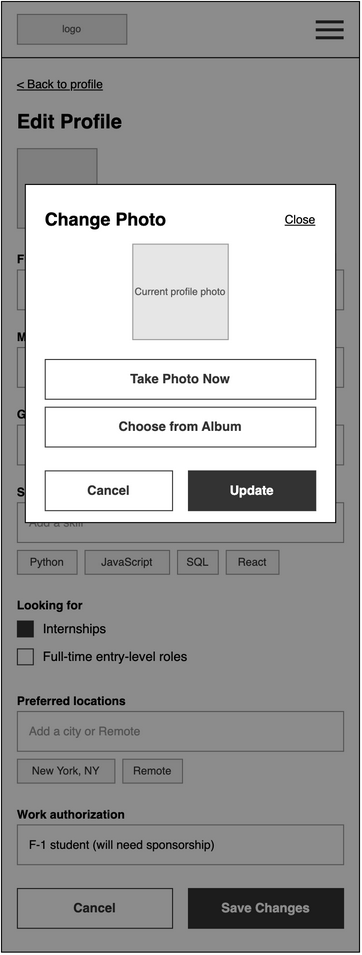

The diagram above was exported from draw.io. Its source (the exported page's mxGraphModel, read from the mxfile embedded in the PNG):
<mxGraphModel grid="1" page="0" gridSize="8" guides="1" tooltips="1" connect="1" arrows="1" fold="1" pageScale="1" pageWidth="850" pageHeight="1100" math="0" shadow="0">
  <root>
    <mxCell id="0" />
    <mxCell id="1" parent="0" />
    <mxCell id="change-photo-wf21-2" parent="1" style="html=1;whiteSpace=wrap;fontFamily=Helvetica;rounded=0;fillColor=#FFFFFF;strokeColor=#000000;" value="" vertex="1">
      <mxGeometry height="956" width="360" as="geometry" />
    </mxCell>
    <mxCell id="change-photo-wf21-3" parent="1" style="html=1;whiteSpace=wrap;fontFamily=Helvetica;rounded=0;fillColor=#E6E6E6;strokeColor=#999999;fontColor=#555555;fontSize=10;" value="logo" vertex="1">
      <mxGeometry height="30" width="110" x="16" y="13" as="geometry" />
    </mxCell>
    <mxCell id="change-photo-wf21-4" parent="1" style="html=1;whiteSpace=wrap;fontFamily=Helvetica;rounded=0;fillColor=#333333;strokeColor=none;" value="" vertex="1">
      <mxGeometry height="3" width="28" x="316" y="19" as="geometry" />
    </mxCell>
    <mxCell id="change-photo-wf21-5" parent="1" style="html=1;whiteSpace=wrap;fontFamily=Helvetica;rounded=0;fillColor=#333333;strokeColor=none;" value="" vertex="1">
      <mxGeometry height="3" width="28" x="316" y="27" as="geometry" />
    </mxCell>
    <mxCell id="change-photo-wf21-6" parent="1" style="html=1;whiteSpace=wrap;fontFamily=Helvetica;rounded=0;fillColor=#333333;strokeColor=none;" value="" vertex="1">
      <mxGeometry height="3" width="28" x="316" y="35" as="geometry" />
    </mxCell>
    <mxCell id="change-photo-wf21-7" parent="1" style="html=1;whiteSpace=wrap;fontFamily=Helvetica;fillColor=#000000;strokeColor=none;rounded=0;" value="" vertex="1">
      <mxGeometry height="1" width="360" y="56" as="geometry" />
    </mxCell>
    <mxCell id="change-photo-wf21-8" parent="1" style="html=1;whiteSpace=wrap;fontFamily=Helvetica;text;strokeColor=none;fillColor=none;spacing=0;overflow=visible;fontSize=12;fontStyle=4;fontColor=#000000;align=left;verticalAlign=top;rounded=0;" value="&amp;lt; Back to profile" vertex="1">
      <mxGeometry height="16" width="200" x="16" y="72" as="geometry" />
    </mxCell>
    <mxCell id="change-photo-wf21-9" parent="1" style="html=1;whiteSpace=wrap;fontFamily=Helvetica;text;strokeColor=none;fillColor=none;spacing=0;overflow=visible;fontSize=20;fontStyle=1;fontColor=#000000;align=left;verticalAlign=top;rounded=0;" value="Edit Profile" vertex="1">
      <mxGeometry height="28" width="328" x="16" y="104" as="geometry" />
    </mxCell>
    <mxCell id="change-photo-wf21-10" parent="1" style="html=1;whiteSpace=wrap;fontFamily=Helvetica;rounded=0;fillColor=#E6E6E6;strokeColor=#999999;fontColor=#555555;fontSize=10;" value="user photo" vertex="1">
      <mxGeometry height="80" width="80" x="16" y="148" as="geometry" />
    </mxCell>
    <mxCell id="change-photo-wf21-11" parent="1" style="html=1;whiteSpace=wrap;fontFamily=Helvetica;text;strokeColor=none;fillColor=none;spacing=0;overflow=visible;fontSize=12;fontStyle=4;fontColor=#000000;align=left;verticalAlign=top;rounded=0;" value="Change photo" vertex="1">
      <mxGeometry height="18" width="150" x="112" y="180" as="geometry" />
    </mxCell>
    <mxCell id="change-photo-wf21-12" parent="1" style="html=1;whiteSpace=wrap;fontFamily=Helvetica;text;strokeColor=none;fillColor=none;spacing=0;overflow=visible;fontSize=12;fontStyle=1;fontColor=#000000;align=left;verticalAlign=top;rounded=0;" value="Full name" vertex="1">
      <mxGeometry height="16" width="328" x="16" y="248" as="geometry" />
    </mxCell>
    <mxCell id="change-photo-wf21-13" parent="1" style="html=1;whiteSpace=wrap;fontFamily=Helvetica;rounded=0;fillColor=#FFFFFF;strokeColor=#999999;align=left;verticalAlign=middle;spacingLeft=10;spacingTop=0;spacingRight=10;fontSize=12;fontColor=#000000;" value="Myra Rafiq" vertex="1">
      <mxGeometry height="40" width="328" x="16" y="270" as="geometry" />
    </mxCell>
    <mxCell id="change-photo-wf21-14" parent="1" style="html=1;whiteSpace=wrap;fontFamily=Helvetica;text;strokeColor=none;fillColor=none;spacing=0;overflow=visible;fontSize=12;fontStyle=1;fontColor=#000000;align=left;verticalAlign=top;rounded=0;" value="Major" vertex="1">
      <mxGeometry height="16" width="328" x="16" y="326" as="geometry" />
    </mxCell>
    <mxCell id="change-photo-wf21-15" parent="1" style="html=1;whiteSpace=wrap;fontFamily=Helvetica;rounded=0;fillColor=#FFFFFF;strokeColor=#999999;align=left;verticalAlign=middle;spacingLeft=10;spacingTop=0;spacingRight=10;fontSize=12;fontColor=#000000;" value="Computer Science" vertex="1">
      <mxGeometry height="40" width="328" x="16" y="348" as="geometry" />
    </mxCell>
    <mxCell id="change-photo-wf21-16" parent="1" style="html=1;whiteSpace=wrap;fontFamily=Helvetica;text;strokeColor=none;fillColor=none;spacing=0;overflow=visible;fontSize=12;fontStyle=1;fontColor=#000000;align=left;verticalAlign=top;rounded=0;" value="Graduation date" vertex="1">
      <mxGeometry height="16" width="328" x="16" y="404" as="geometry" />
    </mxCell>
    <mxCell id="change-photo-wf21-17" parent="1" style="html=1;whiteSpace=wrap;fontFamily=Helvetica;rounded=0;fillColor=#FFFFFF;strokeColor=#999999;align=left;verticalAlign=middle;spacingLeft=10;spacingTop=0;spacingRight=10;fontSize=12;fontColor=#000000;" value="May 2028" vertex="1">
      <mxGeometry height="40" width="328" x="16" y="426" as="geometry" />
    </mxCell>
    <mxCell id="change-photo-wf21-19" parent="1" style="html=1;whiteSpace=wrap;fontFamily=Helvetica;text;strokeColor=none;fillColor=none;spacing=0;overflow=visible;fontSize=12;fontStyle=1;fontColor=#000000;align=left;verticalAlign=top;rounded=0;" value="Skills" vertex="1">
      <mxGeometry height="16" width="328" x="16" y="482" as="geometry" />
    </mxCell>
    <mxCell id="change-photo-wf21-20" parent="1" style="html=1;whiteSpace=wrap;fontFamily=Helvetica;rounded=0;fillColor=#FFFFFF;strokeColor=#999999;align=left;verticalAlign=middle;spacingLeft=10;spacingTop=0;spacingRight=10;fontSize=12;fontColor=#999999;" value="Add a skill" vertex="1">
      <mxGeometry height="40" width="328" x="16" y="504" as="geometry" />
    </mxCell>
    <mxCell id="change-photo-wf21-21" parent="1" style="html=1;whiteSpace=wrap;fontFamily=Helvetica;rounded=0;arcSize=0;fontSize=11;fillColor=#F2F2F2;strokeColor=#999999;fontColor=#333333;" value="Python" vertex="1">
      <mxGeometry height="24" width="60" x="16" y="552" as="geometry" />
    </mxCell>
    <mxCell id="change-photo-wf21-22" parent="1" style="html=1;whiteSpace=wrap;fontFamily=Helvetica;rounded=0;arcSize=0;fontSize=11;fillColor=#F2F2F2;strokeColor=#999999;fontColor=#333333;" value="JavaScript" vertex="1">
      <mxGeometry height="24" width="85" x="84" y="552" as="geometry" />
    </mxCell>
    <mxCell id="change-photo-wf21-23" parent="1" style="html=1;whiteSpace=wrap;fontFamily=Helvetica;rounded=0;arcSize=0;fontSize=11;fillColor=#F2F2F2;strokeColor=#999999;fontColor=#333333;" value="SQL" vertex="1">
      <mxGeometry height="24" width="41" x="177" y="552" as="geometry" />
    </mxCell>
    <mxCell id="change-photo-wf21-24" parent="1" style="html=1;whiteSpace=wrap;fontFamily=Helvetica;rounded=0;arcSize=0;fontSize=11;fillColor=#F2F2F2;strokeColor=#999999;fontColor=#333333;" value="React" vertex="1">
      <mxGeometry height="24" width="53" x="226" y="552" as="geometry" />
    </mxCell>
    <mxCell id="change-photo-wf21-25" parent="1" style="html=1;whiteSpace=wrap;fontFamily=Helvetica;text;strokeColor=none;fillColor=none;spacing=0;overflow=visible;fontSize=12;fontStyle=1;fontColor=#000000;align=left;verticalAlign=top;rounded=0;" value="Looking for" vertex="1">
      <mxGeometry height="16" width="328" x="16" y="596" as="geometry" />
    </mxCell>
    <mxCell id="change-photo-wf21-26" parent="1" style="html=1;whiteSpace=wrap;fontFamily=Helvetica;rounded=0;strokeColor=#333333;fillColor=#333333;" value="" vertex="1">
      <mxGeometry height="16" width="16" x="16" y="623" as="geometry" />
    </mxCell>
    <mxCell id="change-photo-wf21-27" parent="1" style="html=1;whiteSpace=wrap;fontFamily=Helvetica;text;strokeColor=none;fillColor=none;spacing=0;overflow=visible;fontSize=13;fontStyle=0;fontColor=#000000;align=left;verticalAlign=middle;rounded=0;" value="Internships" vertex="1">
      <mxGeometry height="18" width="280" x="42" y="622" as="geometry" />
    </mxCell>
    <mxCell id="change-photo-wf21-28" parent="1" style="html=1;whiteSpace=wrap;fontFamily=Helvetica;rounded=0;strokeColor=#333333;fillColor=#FFFFFF;" value="" vertex="1">
      <mxGeometry height="16" width="16" x="16" y="651" as="geometry" />
    </mxCell>
    <mxCell id="change-photo-wf21-29" parent="1" style="html=1;whiteSpace=wrap;fontFamily=Helvetica;text;strokeColor=none;fillColor=none;spacing=0;overflow=visible;fontSize=13;fontStyle=0;fontColor=#000000;align=left;verticalAlign=middle;rounded=0;" value="Full-time entry-level roles" vertex="1">
      <mxGeometry height="18" width="280" x="42" y="650" as="geometry" />
    </mxCell>
    <mxCell id="change-photo-wf21-30" parent="1" style="html=1;whiteSpace=wrap;fontFamily=Helvetica;text;strokeColor=none;fillColor=none;spacing=0;overflow=visible;fontSize=12;fontStyle=1;fontColor=#000000;align=left;verticalAlign=top;rounded=0;" value="Preferred locations" vertex="1">
      <mxGeometry height="16" width="328" x="16" y="692" as="geometry" />
    </mxCell>
    <mxCell id="change-photo-wf21-31" parent="1" style="html=1;whiteSpace=wrap;fontFamily=Helvetica;rounded=0;fillColor=#FFFFFF;strokeColor=#999999;align=left;verticalAlign=middle;spacingLeft=10;spacingTop=0;spacingRight=10;fontSize=12;fontColor=#999999;" value="Add a city or Remote" vertex="1">
      <mxGeometry height="40" width="328" x="16" y="714" as="geometry" />
    </mxCell>
    <mxCell id="change-photo-wf21-32" parent="1" style="html=1;whiteSpace=wrap;fontFamily=Helvetica;rounded=0;arcSize=0;fontSize=11;fillColor=#F2F2F2;strokeColor=#999999;fontColor=#333333;" value="New York, NY" vertex="1">
      <mxGeometry height="24" width="98" x="16" y="762" as="geometry" />
    </mxCell>
    <mxCell id="change-photo-wf21-33" parent="1" style="html=1;whiteSpace=wrap;fontFamily=Helvetica;rounded=0;arcSize=0;fontSize=11;fillColor=#F2F2F2;strokeColor=#999999;fontColor=#333333;" value="Remote" vertex="1">
      <mxGeometry height="24" width="60" x="122" y="762" as="geometry" />
    </mxCell>
    <mxCell id="change-photo-wf21-34" parent="1" style="html=1;whiteSpace=wrap;fontFamily=Helvetica;text;strokeColor=none;fillColor=none;spacing=0;overflow=visible;fontSize=12;fontStyle=1;fontColor=#000000;align=left;verticalAlign=top;rounded=0;" value="Work authorization" vertex="1">
      <mxGeometry height="16" width="328" x="16" y="806" as="geometry" />
    </mxCell>
    <mxCell id="change-photo-wf21-35" parent="1" style="html=1;whiteSpace=wrap;fontFamily=Helvetica;rounded=0;fillColor=#FFFFFF;strokeColor=#999999;align=left;verticalAlign=middle;spacingLeft=10;spacingTop=0;spacingRight=10;fontSize=12;fontColor=#000000;" value="F-1 student (will need sponsorship)" vertex="1">
      <mxGeometry height="40" width="328" x="16" y="828" as="geometry" />
    </mxCell>
    <mxCell id="change-photo-wf21-37" parent="1" style="html=1;whiteSpace=wrap;fontFamily=Helvetica;rounded=0;arcSize=0;fontSize=13;fontStyle=1;fillColor=#FFFFFF;strokeColor=#333333;fontColor=#333333;" value="Cancel" vertex="1">
      <mxGeometry height="40" width="156" x="16" y="892" as="geometry" />
    </mxCell>
    <mxCell id="change-photo-wf21-38" parent="1" style="html=1;whiteSpace=wrap;fontFamily=Helvetica;rounded=0;arcSize=0;fontSize=13;fontStyle=1;fillColor=#333333;strokeColor=#333333;fontColor=#FFFFFF;" value="Save Changes" vertex="1">
      <mxGeometry height="40" width="156" x="188" y="892" as="geometry" />
    </mxCell>
    <mxCell id="change-photo-shade" parent="1" style="html=1;whiteSpace=wrap;fontFamily=Helvetica;rounded=0;fillColor=#000000;strokeColor=none;opacity=45;" value="" vertex="1">
      <mxGeometry height="956" width="360" x="0" y="0" as="geometry" />
    </mxCell>
    <mxCell id="change-photo-dialog" connectable="0" parent="1" style="group;rounded=0;" value="" vertex="1">
      <mxGeometry height="340" width="312" x="24" y="184" as="geometry" />
    </mxCell>
    <mxCell id="change-photo-panel" parent="change-photo-dialog" style="html=1;whiteSpace=wrap;fontFamily=Helvetica;rounded=0;arcSize=0;fillColor=#FFFFFF;strokeColor=#000000;" value="" vertex="1">
      <mxGeometry height="340" width="312" as="geometry" />
    </mxCell>
    <mxCell id="change-photo-title" parent="change-photo-dialog" style="html=1;whiteSpace=wrap;fontFamily=Helvetica;text;strokeColor=none;fillColor=none;spacing=0;overflow=visible;fontSize=18;fontStyle=1;fontColor=#000000;align=left;verticalAlign=top;" value="Change Photo" vertex="1">
      <mxGeometry height="24" width="212" x="20" y="20" as="geometry" />
    </mxCell>
    <mxCell id="change-photo-close" parent="change-photo-dialog" style="html=1;whiteSpace=wrap;fontFamily=Helvetica;text;strokeColor=none;fillColor=none;spacing=0;overflow=visible;fontSize=12;fontStyle=4;fontColor=#000000;align=right;verticalAlign=top;" value="Close" vertex="1">
      <mxGeometry height="18" width="60" x="232" y="24" as="geometry" />
    </mxCell>
    <mxCell id="change-photo-current-photo" parent="change-photo-dialog" style="html=1;whiteSpace=wrap;fontFamily=Helvetica;rounded=0;fillColor=#E6E6E6;strokeColor=#999999;fontColor=#555555;fontSize=10;" value="Current profile photo" vertex="1">
      <mxGeometry height="96" width="96" x="108" y="60" as="geometry" />
    </mxCell>
    <mxCell id="change-photo-take" parent="change-photo-dialog" style="html=1;whiteSpace=wrap;fontFamily=Helvetica;rounded=0;arcSize=0;fontSize=13;fontStyle=1;fillColor=#FFFFFF;strokeColor=#333333;fontColor=#333333;" value="Take Photo Now" vertex="1">
      <mxGeometry height="40" width="272" x="20" y="176" as="geometry" />
    </mxCell>
    <mxCell id="change-photo-album" parent="change-photo-dialog" style="html=1;whiteSpace=wrap;fontFamily=Helvetica;rounded=0;arcSize=0;fontSize=13;fontStyle=1;fillColor=#FFFFFF;strokeColor=#333333;fontColor=#333333;" value="Choose from Album" vertex="1">
      <mxGeometry height="40" width="272" x="20" y="224" as="geometry" />
    </mxCell>
    <mxCell id="change-photo-cancel" parent="change-photo-dialog" style="html=1;whiteSpace=wrap;fontFamily=Helvetica;rounded=0;arcSize=0;fontSize=13;fontStyle=1;fillColor=#FFFFFF;strokeColor=#333333;fontColor=#333333;" value="Cancel" vertex="1">
      <mxGeometry height="40" width="128" x="20" y="288" as="geometry" />
    </mxCell>
    <mxCell id="change-photo-update" parent="change-photo-dialog" style="html=1;whiteSpace=wrap;fontFamily=Helvetica;rounded=0;arcSize=0;fontSize=13;fontStyle=1;fillColor=#333333;strokeColor=#333333;fontColor=#FFFFFF;" value="Update" vertex="1">
      <mxGeometry height="40" width="128" x="164" y="288" as="geometry" />
    </mxCell>
  </root>
</mxGraphModel>